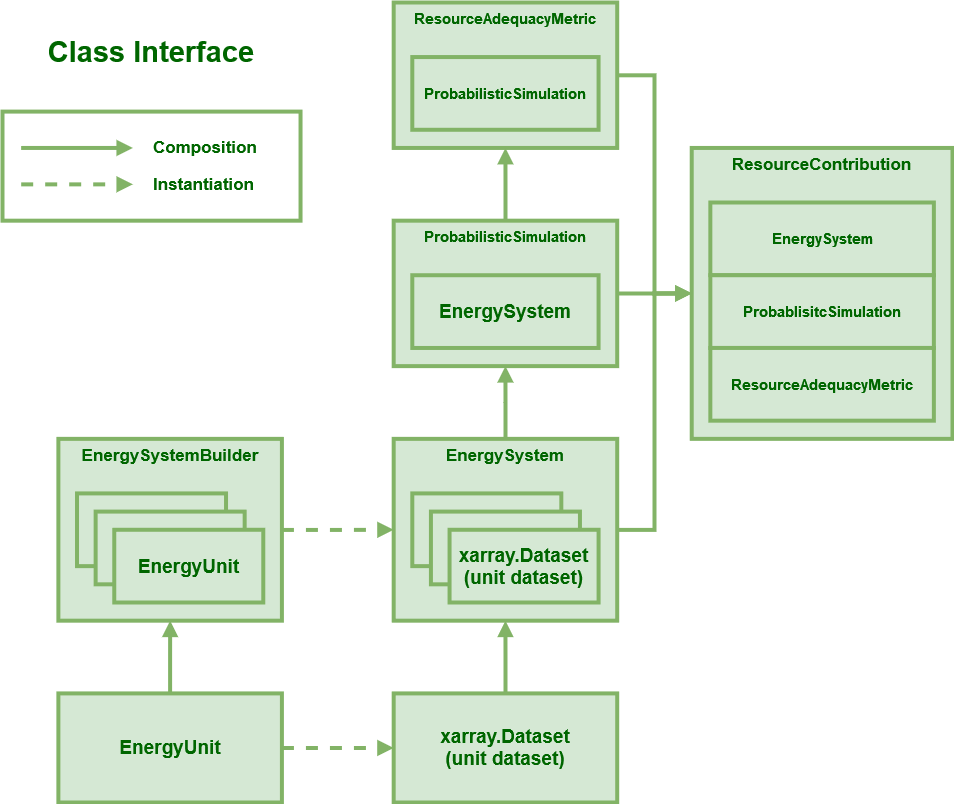

The diagram above was exported from draw.io. Its source (the exported page's mxGraphModel, read from the mxfile embedded in the PNG):
<mxGraphModel dx="2000" dy="2020" grid="1" gridSize="10" guides="1" tooltips="1" connect="1" arrows="1" fold="1" page="1" pageScale="1" pageWidth="2000" pageHeight="400" math="0" shadow="0">
  <root>
    <mxCell id="0" />
    <mxCell id="1" parent="0" />
    <mxCell id="ov9PU5uzwGSOFfLKYfcK-93" value="" style="group;fontSize=34;strokeWidth=4;" vertex="1" connectable="0" parent="1">
      <mxGeometry x="560" y="-500" width="950" height="800" as="geometry" />
    </mxCell>
    <mxCell id="ov9PU5uzwGSOFfLKYfcK-67" value="" style="rounded=0;whiteSpace=wrap;html=1;fontFamily=Helvetica;fontSize=11;fillColor=none;strokeColor=#82b366;strokeWidth=4;" vertex="1" parent="ov9PU5uzwGSOFfLKYfcK-93">
      <mxGeometry y="109.0909090909091" width="298.03921568627453" height="109.0909090909091" as="geometry" />
    </mxCell>
    <mxCell id="ov9PU5uzwGSOFfLKYfcK-14" value="EnergyUnit" style="rounded=0;whiteSpace=wrap;html=1;fillColor=#d5e8d4;strokeColor=#82b366;fontColor=#006600;strokeWidth=4;fontStyle=1;fontSize=19;" vertex="1" parent="ov9PU5uzwGSOFfLKYfcK-93">
      <mxGeometry x="55.88235294117648" y="690.909090909091" width="223.5294117647059" height="109.0909090909091" as="geometry" />
    </mxCell>
    <mxCell id="ov9PU5uzwGSOFfLKYfcK-15" value="EnergySystemBuilder" style="rounded=0;whiteSpace=wrap;html=1;verticalAlign=top;fillColor=#d5e8d4;strokeColor=#82b366;fontColor=#006600;strokeWidth=4;fontSize=17;fontStyle=1" vertex="1" parent="ov9PU5uzwGSOFfLKYfcK-93">
      <mxGeometry x="55.88235294117648" y="436.3636363636364" width="223.5294117647059" height="181.8181818181818" as="geometry" />
    </mxCell>
    <mxCell id="ov9PU5uzwGSOFfLKYfcK-19" style="edgeStyle=orthogonalEdgeStyle;rounded=0;orthogonalLoop=1;jettySize=auto;html=1;entryX=0.5;entryY=1;entryDx=0;entryDy=0;fillColor=#d5e8d4;strokeColor=#82b366;fontColor=#006600;strokeWidth=4;endArrow=block;endFill=1;fontStyle=1" edge="1" parent="ov9PU5uzwGSOFfLKYfcK-93" source="ov9PU5uzwGSOFfLKYfcK-14" target="ov9PU5uzwGSOFfLKYfcK-15">
      <mxGeometry relative="1" as="geometry" />
    </mxCell>
    <mxCell id="ov9PU5uzwGSOFfLKYfcK-18" value="" style="rounded=0;whiteSpace=wrap;html=1;fillColor=#d5e8d4;strokeColor=#82b366;fontColor=#006600;strokeWidth=4;fontSize=11;fontStyle=1" vertex="1" parent="ov9PU5uzwGSOFfLKYfcK-93">
      <mxGeometry x="74.50980392156863" y="490.90909090909093" width="149.01960784313727" height="72.72727272727273" as="geometry" />
    </mxCell>
    <mxCell id="ov9PU5uzwGSOFfLKYfcK-25" value="&lt;div style=&quot;font-size: 19px;&quot;&gt;xarray.Dataset&lt;br style=&quot;font-size: 19px;&quot;&gt;&lt;/div&gt;&lt;div style=&quot;font-size: 19px;&quot;&gt;(unit dataset)&lt;/div&gt;" style="rounded=0;whiteSpace=wrap;html=1;align=center;verticalAlign=middle;fillColor=#d5e8d4;strokeColor=#82b366;fontColor=#006600;strokeWidth=4;fontStyle=1;fontSize=19;" vertex="1" parent="ov9PU5uzwGSOFfLKYfcK-93">
      <mxGeometry x="391.1764705882353" y="690.909090909091" width="223.5294117647059" height="109.0909090909091" as="geometry" />
    </mxCell>
    <mxCell id="ov9PU5uzwGSOFfLKYfcK-26" style="edgeStyle=orthogonalEdgeStyle;rounded=0;orthogonalLoop=1;jettySize=auto;html=1;dashed=1;fillColor=#d5e8d4;strokeColor=#82b366;fontColor=#006600;strokeWidth=4;endArrow=block;endFill=1;fontStyle=1" edge="1" parent="ov9PU5uzwGSOFfLKYfcK-93" source="ov9PU5uzwGSOFfLKYfcK-14" target="ov9PU5uzwGSOFfLKYfcK-25">
      <mxGeometry relative="1" as="geometry" />
    </mxCell>
    <mxCell id="ov9PU5uzwGSOFfLKYfcK-30" value="" style="rounded=0;whiteSpace=wrap;html=1;fillColor=#d5e8d4;strokeColor=#82b366;fontColor=#006600;strokeWidth=4;fontStyle=1" vertex="1" parent="ov9PU5uzwGSOFfLKYfcK-93">
      <mxGeometry x="93.13725490196079" y="509.0909090909091" width="149.01960784313727" height="72.72727272727273" as="geometry" />
    </mxCell>
    <mxCell id="ov9PU5uzwGSOFfLKYfcK-31" value="EnergyUnit" style="rounded=0;whiteSpace=wrap;html=1;fillColor=#d5e8d4;strokeColor=#82b366;fontColor=#006600;strokeWidth=4;fontStyle=1;fontSize=19;" vertex="1" parent="ov9PU5uzwGSOFfLKYfcK-93">
      <mxGeometry x="111.76470588235296" y="527.2727272727274" width="149.01960784313727" height="72.72727272727273" as="geometry" />
    </mxCell>
    <mxCell id="ov9PU5uzwGSOFfLKYfcK-32" value="EnergySystem" style="rounded=0;whiteSpace=wrap;html=1;verticalAlign=top;fillColor=#d5e8d4;strokeColor=#82b366;fontColor=#006600;strokeWidth=4;fontSize=17;fontStyle=1" vertex="1" parent="ov9PU5uzwGSOFfLKYfcK-93">
      <mxGeometry x="391.1764705882353" y="436.3636363636364" width="223.5294117647059" height="181.8181818181818" as="geometry" />
    </mxCell>
    <mxCell id="ov9PU5uzwGSOFfLKYfcK-38" style="edgeStyle=orthogonalEdgeStyle;rounded=0;orthogonalLoop=1;jettySize=auto;html=1;entryX=0;entryY=0.5;entryDx=0;entryDy=0;dashed=1;fillColor=#d5e8d4;strokeColor=#82b366;fontColor=#006600;strokeWidth=4;endArrow=block;endFill=1;fontStyle=1" edge="1" parent="ov9PU5uzwGSOFfLKYfcK-93" source="ov9PU5uzwGSOFfLKYfcK-15" target="ov9PU5uzwGSOFfLKYfcK-32">
      <mxGeometry relative="1" as="geometry" />
    </mxCell>
    <mxCell id="ov9PU5uzwGSOFfLKYfcK-37" style="edgeStyle=orthogonalEdgeStyle;rounded=0;orthogonalLoop=1;jettySize=auto;html=1;entryX=0.5;entryY=1;entryDx=0;entryDy=0;fillColor=#d5e8d4;strokeColor=#82b366;fontColor=#006600;strokeWidth=4;endArrow=block;endFill=1;fontStyle=1" edge="1" parent="ov9PU5uzwGSOFfLKYfcK-93" source="ov9PU5uzwGSOFfLKYfcK-25" target="ov9PU5uzwGSOFfLKYfcK-32">
      <mxGeometry relative="1" as="geometry" />
    </mxCell>
    <mxCell id="ov9PU5uzwGSOFfLKYfcK-33" value="" style="rounded=0;whiteSpace=wrap;html=1;fillColor=#d5e8d4;strokeColor=#82b366;fontColor=#006600;strokeWidth=4;fontStyle=1" vertex="1" parent="ov9PU5uzwGSOFfLKYfcK-93">
      <mxGeometry x="409.80392156862746" y="490.90909090909093" width="149.01960784313727" height="72.72727272727273" as="geometry" />
    </mxCell>
    <mxCell id="ov9PU5uzwGSOFfLKYfcK-34" value="" style="rounded=0;whiteSpace=wrap;html=1;fillColor=#d5e8d4;strokeColor=#82b366;fontColor=#006600;strokeWidth=4;fontStyle=1" vertex="1" parent="ov9PU5uzwGSOFfLKYfcK-93">
      <mxGeometry x="428.4313725490196" y="509.0909090909091" width="149.01960784313727" height="72.72727272727273" as="geometry" />
    </mxCell>
    <mxCell id="ov9PU5uzwGSOFfLKYfcK-35" value="&lt;div style=&quot;font-size: 19px;&quot;&gt;xarray.Dataset&lt;/div&gt;&lt;div style=&quot;font-size: 19px;&quot;&gt;(unit dataset)&lt;br style=&quot;font-size: 19px;&quot;&gt;&lt;/div&gt;" style="rounded=0;whiteSpace=wrap;html=1;fillColor=#d5e8d4;strokeColor=#82b366;fontColor=#006600;strokeWidth=4;fontSize=19;fontStyle=1" vertex="1" parent="ov9PU5uzwGSOFfLKYfcK-93">
      <mxGeometry x="447.0588235294118" y="527.2727272727274" width="149.01960784313727" height="72.72727272727273" as="geometry" />
    </mxCell>
    <mxCell id="ov9PU5uzwGSOFfLKYfcK-41" value="&lt;font style=&quot;font-size: 15px;&quot;&gt;ProbabilisticSimulation&lt;/font&gt;" style="rounded=0;whiteSpace=wrap;html=1;verticalAlign=top;fillColor=#d5e8d4;strokeColor=#82b366;fontColor=#006600;strokeWidth=4;fontSize=15;fontStyle=1" vertex="1" parent="ov9PU5uzwGSOFfLKYfcK-93">
      <mxGeometry x="391.1764705882353" y="218.1818181818182" width="223.5294117647059" height="145.45454545454547" as="geometry" />
    </mxCell>
    <mxCell id="ov9PU5uzwGSOFfLKYfcK-44" style="edgeStyle=orthogonalEdgeStyle;shape=connector;rounded=0;orthogonalLoop=1;jettySize=auto;html=1;entryX=0.5;entryY=1;entryDx=0;entryDy=0;labelBackgroundColor=default;strokeColor=#82b366;strokeWidth=4;fontFamily=Helvetica;fontSize=11;fontColor=#006600;endArrow=block;endFill=1;fillColor=#d5e8d4;fontStyle=1" edge="1" parent="ov9PU5uzwGSOFfLKYfcK-93" source="ov9PU5uzwGSOFfLKYfcK-32" target="ov9PU5uzwGSOFfLKYfcK-41">
      <mxGeometry relative="1" as="geometry" />
    </mxCell>
    <mxCell id="ov9PU5uzwGSOFfLKYfcK-42" value="EnergySystem" style="rounded=0;whiteSpace=wrap;html=1;fillColor=#d5e8d4;strokeColor=#82b366;fontColor=#006600;strokeWidth=4;fontSize=19;fontStyle=1" vertex="1" parent="ov9PU5uzwGSOFfLKYfcK-93">
      <mxGeometry x="409.80392156862746" y="272.72727272727275" width="186.27450980392157" height="72.72727272727273" as="geometry" />
    </mxCell>
    <mxCell id="ov9PU5uzwGSOFfLKYfcK-45" value="ResourceAdequacyMetric" style="rounded=0;whiteSpace=wrap;html=1;verticalAlign=top;fillColor=#d5e8d4;strokeColor=#82b366;fontColor=#006600;strokeWidth=4;fontSize=15;fontStyle=1" vertex="1" parent="ov9PU5uzwGSOFfLKYfcK-93">
      <mxGeometry x="391.1764705882353" width="223.5294117647059" height="145.45454545454547" as="geometry" />
    </mxCell>
    <mxCell id="ov9PU5uzwGSOFfLKYfcK-49" style="edgeStyle=orthogonalEdgeStyle;shape=connector;rounded=0;orthogonalLoop=1;jettySize=auto;html=1;entryX=0.5;entryY=1;entryDx=0;entryDy=0;labelBackgroundColor=default;strokeColor=#82b366;strokeWidth=4;fontFamily=Helvetica;fontSize=11;fontColor=#006600;endArrow=block;endFill=1;fillColor=#d5e8d4;fontStyle=1" edge="1" parent="ov9PU5uzwGSOFfLKYfcK-93" source="ov9PU5uzwGSOFfLKYfcK-41" target="ov9PU5uzwGSOFfLKYfcK-45">
      <mxGeometry relative="1" as="geometry" />
    </mxCell>
    <mxCell id="ov9PU5uzwGSOFfLKYfcK-46" value="ProbabilisticSimulation" style="rounded=0;whiteSpace=wrap;html=1;fillColor=#d5e8d4;strokeColor=#82b366;fontColor=#006600;strokeWidth=4;fontSize=15;fontStyle=1" vertex="1" parent="ov9PU5uzwGSOFfLKYfcK-93">
      <mxGeometry x="409.80392156862746" y="54.54545454545455" width="186.27450980392157" height="72.72727272727273" as="geometry" />
    </mxCell>
    <mxCell id="ov9PU5uzwGSOFfLKYfcK-50" value="ResourceContribution" style="rounded=0;whiteSpace=wrap;html=1;verticalAlign=top;fillColor=#d5e8d4;strokeColor=#82b366;fontColor=#006600;strokeWidth=4;fontSize=17;fontStyle=1" vertex="1" parent="ov9PU5uzwGSOFfLKYfcK-93">
      <mxGeometry x="689.2156862745098" y="145.45454545454547" width="260.7843137254902" height="290.90909090909093" as="geometry" />
    </mxCell>
    <mxCell id="ov9PU5uzwGSOFfLKYfcK-56" style="edgeStyle=orthogonalEdgeStyle;shape=connector;rounded=0;orthogonalLoop=1;jettySize=auto;html=1;entryX=0;entryY=0.5;entryDx=0;entryDy=0;labelBackgroundColor=default;strokeColor=#82b366;strokeWidth=4;fontFamily=Helvetica;fontSize=11;fontColor=#006600;endArrow=block;endFill=1;fillColor=#d5e8d4;fontStyle=1" edge="1" parent="ov9PU5uzwGSOFfLKYfcK-93" source="ov9PU5uzwGSOFfLKYfcK-32" target="ov9PU5uzwGSOFfLKYfcK-50">
      <mxGeometry relative="1" as="geometry" />
    </mxCell>
    <mxCell id="ov9PU5uzwGSOFfLKYfcK-55" style="edgeStyle=orthogonalEdgeStyle;shape=connector;rounded=0;orthogonalLoop=1;jettySize=auto;html=1;entryX=0;entryY=0.5;entryDx=0;entryDy=0;labelBackgroundColor=default;strokeColor=#82b366;strokeWidth=4;fontFamily=Helvetica;fontSize=11;fontColor=#006600;endArrow=block;endFill=1;fillColor=#d5e8d4;fontStyle=1" edge="1" parent="ov9PU5uzwGSOFfLKYfcK-93" source="ov9PU5uzwGSOFfLKYfcK-41" target="ov9PU5uzwGSOFfLKYfcK-50">
      <mxGeometry relative="1" as="geometry" />
    </mxCell>
    <mxCell id="ov9PU5uzwGSOFfLKYfcK-57" style="edgeStyle=orthogonalEdgeStyle;shape=connector;rounded=0;orthogonalLoop=1;jettySize=auto;html=1;entryX=0;entryY=0.5;entryDx=0;entryDy=0;labelBackgroundColor=default;strokeColor=#82b366;strokeWidth=4;fontFamily=Helvetica;fontSize=11;fontColor=#006600;endArrow=block;endFill=1;fillColor=#d5e8d4;fontStyle=1" edge="1" parent="ov9PU5uzwGSOFfLKYfcK-93" source="ov9PU5uzwGSOFfLKYfcK-45" target="ov9PU5uzwGSOFfLKYfcK-50">
      <mxGeometry relative="1" as="geometry" />
    </mxCell>
    <mxCell id="ov9PU5uzwGSOFfLKYfcK-51" value="EnergySystem" style="rounded=0;whiteSpace=wrap;html=1;fillColor=#d5e8d4;strokeColor=#82b366;fontColor=#006600;strokeWidth=4;fontSize=15;fontStyle=1" vertex="1" parent="ov9PU5uzwGSOFfLKYfcK-93">
      <mxGeometry x="707.843137254902" y="200" width="223.5294117647059" height="72.72727272727273" as="geometry" />
    </mxCell>
    <mxCell id="ov9PU5uzwGSOFfLKYfcK-52" value="ProbablisitcSimulation" style="rounded=0;whiteSpace=wrap;html=1;fillColor=#d5e8d4;strokeColor=#82b366;fontColor=#006600;strokeWidth=4;fontSize=15;fontStyle=1" vertex="1" parent="ov9PU5uzwGSOFfLKYfcK-93">
      <mxGeometry x="707.843137254902" y="272.72727272727275" width="223.5294117647059" height="72.72727272727273" as="geometry" />
    </mxCell>
    <mxCell id="ov9PU5uzwGSOFfLKYfcK-53" value="ResourceAdequacyMetric" style="rounded=0;whiteSpace=wrap;html=1;fillColor=#d5e8d4;strokeColor=#82b366;fontColor=#006600;strokeWidth=4;fontSize=15;fontStyle=1" vertex="1" parent="ov9PU5uzwGSOFfLKYfcK-93">
      <mxGeometry x="707.843137254902" y="345.4545454545455" width="223.5294117647059" height="72.72727272727273" as="geometry" />
    </mxCell>
    <mxCell id="ov9PU5uzwGSOFfLKYfcK-62" style="edgeStyle=orthogonalEdgeStyle;rounded=0;orthogonalLoop=1;jettySize=auto;html=1;entryX=0;entryY=0.5;entryDx=0;entryDy=0;fillColor=#d5e8d4;strokeColor=#82b366;fontColor=#006600;strokeWidth=4;endArrow=block;endFill=1;fontStyle=1" edge="1" parent="ov9PU5uzwGSOFfLKYfcK-93">
      <mxGeometry relative="1" as="geometry">
        <mxPoint x="18.627450980392158" y="145.45454545454547" as="sourcePoint" />
        <mxPoint x="130.3921568627451" y="145.45454545454547" as="targetPoint" />
      </mxGeometry>
    </mxCell>
    <mxCell id="ov9PU5uzwGSOFfLKYfcK-63" style="edgeStyle=orthogonalEdgeStyle;rounded=0;orthogonalLoop=1;jettySize=auto;html=1;entryX=0;entryY=0.5;entryDx=0;entryDy=0;dashed=1;fillColor=#d5e8d4;strokeColor=#82b366;fontColor=#006600;strokeWidth=4;endArrow=block;endFill=1;fontStyle=1" edge="1" parent="ov9PU5uzwGSOFfLKYfcK-93">
      <mxGeometry relative="1" as="geometry">
        <mxPoint x="18.627450980392158" y="181.8181818181818" as="sourcePoint" />
        <mxPoint x="130.3921568627451" y="181.8181818181818" as="targetPoint" />
      </mxGeometry>
    </mxCell>
    <mxCell id="ov9PU5uzwGSOFfLKYfcK-64" value="Composition" style="text;html=1;strokeColor=none;fillColor=none;align=left;verticalAlign=middle;whiteSpace=wrap;rounded=0;fontSize=17;fontFamily=Helvetica;fontColor=#006600;fontStyle=1;strokeWidth=4;" vertex="1" parent="ov9PU5uzwGSOFfLKYfcK-93">
      <mxGeometry x="149.01960784313727" y="127.27272727272728" width="111.76470588235296" height="36.36363636363637" as="geometry" />
    </mxCell>
    <mxCell id="ov9PU5uzwGSOFfLKYfcK-65" value="Instantiation" style="text;html=1;strokeColor=none;fillColor=none;align=left;verticalAlign=middle;whiteSpace=wrap;rounded=0;fontSize=17;fontFamily=Helvetica;fontColor=#006600;fontStyle=1;strokeWidth=4;" vertex="1" parent="ov9PU5uzwGSOFfLKYfcK-93">
      <mxGeometry x="149.01960784313727" y="163.63636363636365" width="111.76470588235296" height="36.36363636363637" as="geometry" />
    </mxCell>
    <mxCell id="ov9PU5uzwGSOFfLKYfcK-70" value="&lt;b style=&quot;font-size: 29px;&quot;&gt;Class Interface&lt;br style=&quot;font-size: 29px;&quot;&gt;&lt;/b&gt;" style="text;html=1;strokeColor=none;fillColor=none;align=center;verticalAlign=middle;whiteSpace=wrap;rounded=0;fontSize=29;fontFamily=Helvetica;fontColor=#006600;strokeWidth=4;" vertex="1" parent="ov9PU5uzwGSOFfLKYfcK-93">
      <mxGeometry x="37.254901960784316" y="21.81818181818182" width="223.5294117647059" height="54.54545454545455" as="geometry" />
    </mxCell>
  </root>
</mxGraphModel>